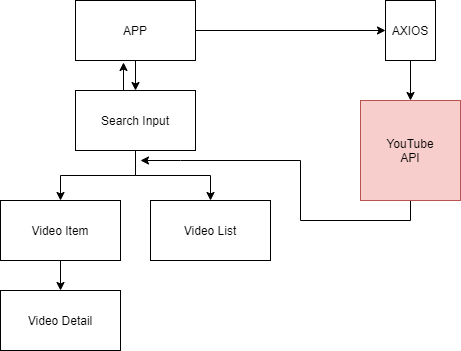

The diagram above was exported from draw.io. Its source (the exported page's mxGraphModel, read from the mxfile embedded in the PNG):
<mxGraphModel dx="794" dy="522" grid="1" gridSize="10" guides="1" tooltips="1" connect="1" arrows="1" fold="1" page="1" pageScale="1" pageWidth="850" pageHeight="1100" math="0" shadow="0">
  <root>
    <mxCell id="0" />
    <mxCell id="1" parent="0" />
    <mxCell id="nMVJ9ATaJGvfscwfu6Gh-7" style="edgeStyle=orthogonalEdgeStyle;rounded=0;orthogonalLoop=1;jettySize=auto;html=1;entryX=0.5;entryY=0;entryDx=0;entryDy=0;" parent="1" source="nMVJ9ATaJGvfscwfu6Gh-1" target="nMVJ9ATaJGvfscwfu6Gh-3" edge="1">
      <mxGeometry relative="1" as="geometry" />
    </mxCell>
    <mxCell id="nMVJ9ATaJGvfscwfu6Gh-15" style="edgeStyle=orthogonalEdgeStyle;rounded=0;orthogonalLoop=1;jettySize=auto;html=1;entryX=0.5;entryY=0;entryDx=0;entryDy=0;" parent="1" source="nMVJ9ATaJGvfscwfu6Gh-21" target="nMVJ9ATaJGvfscwfu6Gh-13" edge="1">
      <mxGeometry relative="1" as="geometry" />
    </mxCell>
    <mxCell id="nMVJ9ATaJGvfscwfu6Gh-23" style="edgeStyle=orthogonalEdgeStyle;rounded=0;orthogonalLoop=1;jettySize=auto;html=1;entryX=0;entryY=0.5;entryDx=0;entryDy=0;" parent="1" source="nMVJ9ATaJGvfscwfu6Gh-1" target="nMVJ9ATaJGvfscwfu6Gh-21" edge="1">
      <mxGeometry relative="1" as="geometry" />
    </mxCell>
    <mxCell id="nMVJ9ATaJGvfscwfu6Gh-1" value="APP" style="rounded=0;whiteSpace=wrap;html=1;" parent="1" vertex="1">
      <mxGeometry x="365" y="10" width="120" height="60" as="geometry" />
    </mxCell>
    <mxCell id="nMVJ9ATaJGvfscwfu6Gh-8" style="edgeStyle=orthogonalEdgeStyle;rounded=0;orthogonalLoop=1;jettySize=auto;html=1;entryX=0.5;entryY=0;entryDx=0;entryDy=0;" parent="1" source="nMVJ9ATaJGvfscwfu6Gh-3" target="nMVJ9ATaJGvfscwfu6Gh-5" edge="1">
      <mxGeometry relative="1" as="geometry" />
    </mxCell>
    <mxCell id="nMVJ9ATaJGvfscwfu6Gh-9" style="edgeStyle=orthogonalEdgeStyle;rounded=0;orthogonalLoop=1;jettySize=auto;html=1;entryX=0.5;entryY=0;entryDx=0;entryDy=0;" parent="1" source="nMVJ9ATaJGvfscwfu6Gh-3" target="nMVJ9ATaJGvfscwfu6Gh-6" edge="1">
      <mxGeometry relative="1" as="geometry" />
    </mxCell>
    <mxCell id="nMVJ9ATaJGvfscwfu6Gh-24" style="edgeStyle=orthogonalEdgeStyle;rounded=0;orthogonalLoop=1;jettySize=auto;html=1;exitX=0.5;exitY=0;exitDx=0;exitDy=0;entryX=0.4;entryY=1.033;entryDx=0;entryDy=0;entryPerimeter=0;" parent="1" source="nMVJ9ATaJGvfscwfu6Gh-3" target="nMVJ9ATaJGvfscwfu6Gh-1" edge="1">
      <mxGeometry relative="1" as="geometry" />
    </mxCell>
    <mxCell id="nMVJ9ATaJGvfscwfu6Gh-3" value="Search Input" style="rounded=0;whiteSpace=wrap;html=1;" parent="1" vertex="1">
      <mxGeometry x="365" y="100" width="120" height="60" as="geometry" />
    </mxCell>
    <mxCell id="nMVJ9ATaJGvfscwfu6Gh-4" value="Video Detail" style="rounded=0;whiteSpace=wrap;html=1;" parent="1" vertex="1">
      <mxGeometry x="290" y="300" width="120" height="60" as="geometry" />
    </mxCell>
    <mxCell id="nMVJ9ATaJGvfscwfu6Gh-10" style="edgeStyle=orthogonalEdgeStyle;rounded=0;orthogonalLoop=1;jettySize=auto;html=1;exitX=0.5;exitY=1;exitDx=0;exitDy=0;entryX=0.5;entryY=0;entryDx=0;entryDy=0;" parent="1" source="nMVJ9ATaJGvfscwfu6Gh-5" target="nMVJ9ATaJGvfscwfu6Gh-4" edge="1">
      <mxGeometry relative="1" as="geometry" />
    </mxCell>
    <mxCell id="nMVJ9ATaJGvfscwfu6Gh-5" value="Video Item" style="rounded=0;whiteSpace=wrap;html=1;" parent="1" vertex="1">
      <mxGeometry x="290" y="210" width="120" height="60" as="geometry" />
    </mxCell>
    <mxCell id="nMVJ9ATaJGvfscwfu6Gh-6" value="Video List" style="rounded=0;whiteSpace=wrap;html=1;" parent="1" vertex="1">
      <mxGeometry x="440" y="210" width="120" height="60" as="geometry" />
    </mxCell>
    <mxCell id="nMVJ9ATaJGvfscwfu6Gh-18" style="edgeStyle=orthogonalEdgeStyle;rounded=0;orthogonalLoop=1;jettySize=auto;html=1;exitX=0.5;exitY=1;exitDx=0;exitDy=0;" parent="1" source="nMVJ9ATaJGvfscwfu6Gh-13" edge="1">
      <mxGeometry relative="1" as="geometry">
        <mxPoint x="430" y="170" as="targetPoint" />
        <Array as="points">
          <mxPoint x="700" y="230" />
          <mxPoint x="590" y="230" />
          <mxPoint x="590" y="170" />
          <mxPoint x="470" y="170" />
        </Array>
      </mxGeometry>
    </mxCell>
    <mxCell id="nMVJ9ATaJGvfscwfu6Gh-13" value="YouTube&lt;br&gt;API" style="whiteSpace=wrap;html=1;aspect=fixed;fillColor=#f8cecc;strokeColor=#b85450;" parent="1" vertex="1">
      <mxGeometry x="650" y="110" width="100" height="100" as="geometry" />
    </mxCell>
    <mxCell id="nMVJ9ATaJGvfscwfu6Gh-21" value="AXIOS" style="rounded=0;whiteSpace=wrap;html=1;" parent="1" vertex="1">
      <mxGeometry x="675" y="10" width="50" height="60" as="geometry" />
    </mxCell>
  </root>
</mxGraphModel>